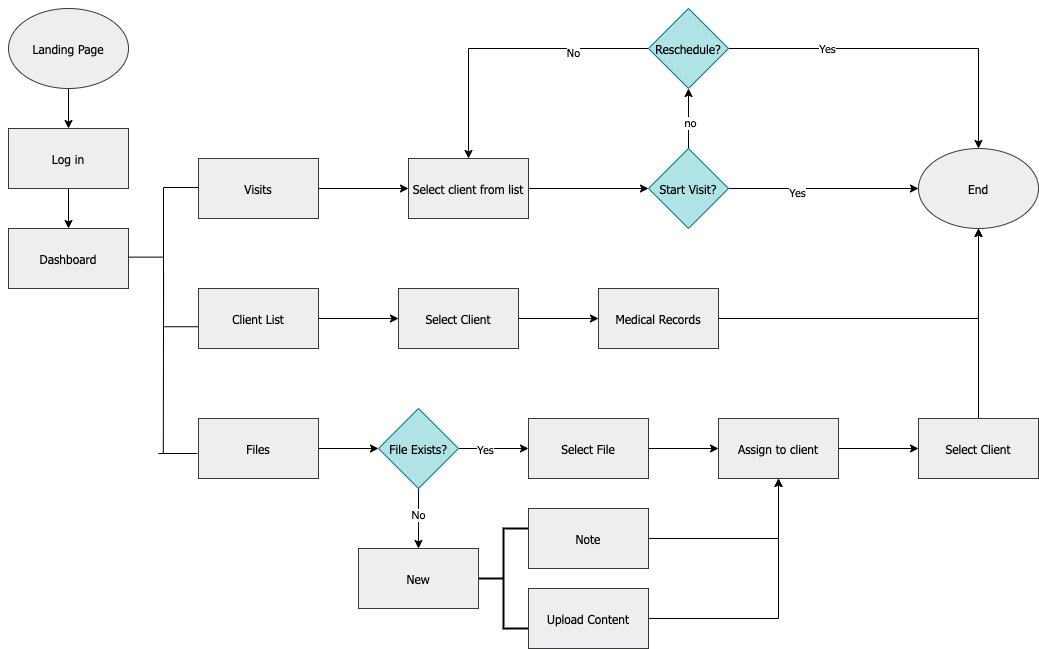

The diagram above was exported from draw.io. Its source (the exported page's mxGraphModel, read from the mxfile embedded in the PNG):
<mxGraphModel dx="1572" dy="938" grid="1" gridSize="10" guides="1" tooltips="1" connect="1" arrows="1" fold="1" page="1" pageScale="1" pageWidth="1100" pageHeight="850" math="0" shadow="0">
  <root>
    <mxCell id="GtDurmoJbK_hIG_V5_4p-0" />
    <mxCell id="GtDurmoJbK_hIG_V5_4p-1" parent="GtDurmoJbK_hIG_V5_4p-0" />
    <mxCell id="GtDurmoJbK_hIG_V5_4p-6" value="" style="edgeStyle=orthogonalEdgeStyle;rounded=0;orthogonalLoop=1;jettySize=auto;html=1;" parent="GtDurmoJbK_hIG_V5_4p-1" source="GtDurmoJbK_hIG_V5_4p-2" target="GtDurmoJbK_hIG_V5_4p-5" edge="1">
      <mxGeometry relative="1" as="geometry" />
    </mxCell>
    <mxCell id="GtDurmoJbK_hIG_V5_4p-9" value="" style="edgeStyle=orthogonalEdgeStyle;rounded=0;orthogonalLoop=1;jettySize=auto;html=1;" parent="GtDurmoJbK_hIG_V5_4p-1" source="GtDurmoJbK_hIG_V5_4p-5" target="GtDurmoJbK_hIG_V5_4p-8" edge="1">
      <mxGeometry relative="1" as="geometry" />
    </mxCell>
    <mxCell id="GtDurmoJbK_hIG_V5_4p-13" value="" style="edgeStyle=orthogonalEdgeStyle;rounded=0;orthogonalLoop=1;jettySize=auto;html=1;" parent="GtDurmoJbK_hIG_V5_4p-1" source="GtDurmoJbK_hIG_V5_4p-10" target="GtDurmoJbK_hIG_V5_4p-12" edge="1">
      <mxGeometry relative="1" as="geometry" />
    </mxCell>
    <mxCell id="vFshXf2Co3PJQgMwTe-K-1" value="" style="edgeStyle=orthogonalEdgeStyle;rounded=0;orthogonalLoop=1;jettySize=auto;html=1;" parent="GtDurmoJbK_hIG_V5_4p-1" source="GtDurmoJbK_hIG_V5_4p-12" target="vFshXf2Co3PJQgMwTe-K-0" edge="1">
      <mxGeometry relative="1" as="geometry" />
    </mxCell>
    <mxCell id="vFshXf2Co3PJQgMwTe-K-2" value="No" style="edgeLabel;html=1;align=center;verticalAlign=middle;resizable=0;points=[];" parent="vFshXf2Co3PJQgMwTe-K-1" vertex="1" connectable="0">
      <mxGeometry x="-0.1492" y="-1" relative="1" as="geometry">
        <mxPoint as="offset" />
      </mxGeometry>
    </mxCell>
    <mxCell id="vFshXf2Co3PJQgMwTe-K-3" value="" style="strokeWidth=2;html=1;shape=mxgraph.flowchart.annotation_2;align=left;labelPosition=right;pointerEvents=1;" parent="GtDurmoJbK_hIG_V5_4p-1" vertex="1">
      <mxGeometry x="510" y="590" width="50" height="100" as="geometry" />
    </mxCell>
    <mxCell id="vFshXf2Co3PJQgMwTe-K-16" value="" style="edgeStyle=orthogonalEdgeStyle;rounded=0;orthogonalLoop=1;jettySize=auto;html=1;" parent="GtDurmoJbK_hIG_V5_4p-1" source="vFshXf2Co3PJQgMwTe-K-8" target="vFshXf2Co3PJQgMwTe-K-15" edge="1">
      <mxGeometry relative="1" as="geometry" />
    </mxCell>
    <mxCell id="vFshXf2Co3PJQgMwTe-K-20" value="" style="edgeStyle=orthogonalEdgeStyle;rounded=0;orthogonalLoop=1;jettySize=auto;html=1;" parent="GtDurmoJbK_hIG_V5_4p-1" source="vFshXf2Co3PJQgMwTe-K-17" target="vFshXf2Co3PJQgMwTe-K-19" edge="1">
      <mxGeometry relative="1" as="geometry" />
    </mxCell>
    <mxCell id="GtDurmoJbK_hIG_V5_4p-2" value="Landing Page" style="ellipse;whiteSpace=wrap;html=1;sketch=0;fontFamily=Tahoma;fillColor=#eeeeee;strokeColor=#36393d;" parent="GtDurmoJbK_hIG_V5_4p-1" vertex="1">
      <mxGeometry x="40" y="70" width="120" height="80" as="geometry" />
    </mxCell>
    <mxCell id="GtDurmoJbK_hIG_V5_4p-5" value="Log in" style="whiteSpace=wrap;html=1;fontFamily=Tahoma;fillColor=#eeeeee;strokeColor=#36393d;" parent="GtDurmoJbK_hIG_V5_4p-1" vertex="1">
      <mxGeometry x="40" y="190" width="120" height="60" as="geometry" />
    </mxCell>
    <mxCell id="GtDurmoJbK_hIG_V5_4p-8" value="Dashboard" style="whiteSpace=wrap;html=1;fontFamily=Tahoma;fillColor=#eeeeee;strokeColor=#36393d;" parent="GtDurmoJbK_hIG_V5_4p-1" vertex="1">
      <mxGeometry x="40" y="290" width="120" height="60" as="geometry" />
    </mxCell>
    <mxCell id="GtDurmoJbK_hIG_V5_4p-10" value="Files" style="whiteSpace=wrap;html=1;fontFamily=Tahoma;fillColor=#eeeeee;strokeColor=#36393d;" parent="GtDurmoJbK_hIG_V5_4p-1" vertex="1">
      <mxGeometry x="230" y="480" width="120" height="60" as="geometry" />
    </mxCell>
    <mxCell id="KMYbmOr2q9sBfE-kNAbV-8" value="" style="edgeStyle=orthogonalEdgeStyle;rounded=0;orthogonalLoop=1;jettySize=auto;html=1;fontFamily=Tahoma;" parent="GtDurmoJbK_hIG_V5_4p-1" source="GtDurmoJbK_hIG_V5_4p-12" target="vFshXf2Co3PJQgMwTe-K-8" edge="1">
      <mxGeometry relative="1" as="geometry" />
    </mxCell>
    <mxCell id="KMYbmOr2q9sBfE-kNAbV-9" value="Yes" style="edgeLabel;html=1;align=center;verticalAlign=middle;resizable=0;points=[];fontFamily=Tahoma;" parent="KMYbmOr2q9sBfE-kNAbV-8" vertex="1" connectable="0">
      <mxGeometry x="-0.2736" relative="1" as="geometry">
        <mxPoint as="offset" />
      </mxGeometry>
    </mxCell>
    <mxCell id="GtDurmoJbK_hIG_V5_4p-12" value="File Exists?" style="rhombus;whiteSpace=wrap;html=1;fontFamily=Tahoma;fillColor=#b0e3e6;strokeColor=#0e8088;" parent="GtDurmoJbK_hIG_V5_4p-1" vertex="1">
      <mxGeometry x="410" y="470" width="80" height="80" as="geometry" />
    </mxCell>
    <mxCell id="vFshXf2Co3PJQgMwTe-K-0" value="New" style="whiteSpace=wrap;html=1;fontFamily=Tahoma;fillColor=#eeeeee;strokeColor=#36393d;" parent="GtDurmoJbK_hIG_V5_4p-1" vertex="1">
      <mxGeometry x="390" y="610" width="120" height="60" as="geometry" />
    </mxCell>
    <mxCell id="KMYbmOr2q9sBfE-kNAbV-13" value="" style="edgeStyle=orthogonalEdgeStyle;rounded=0;orthogonalLoop=1;jettySize=auto;html=1;fontFamily=Tahoma;entryX=0.5;entryY=1;entryDx=0;entryDy=0;" parent="GtDurmoJbK_hIG_V5_4p-1" source="vFshXf2Co3PJQgMwTe-K-4" target="vFshXf2Co3PJQgMwTe-K-15" edge="1">
      <mxGeometry relative="1" as="geometry">
        <mxPoint x="700" y="530" as="targetPoint" />
      </mxGeometry>
    </mxCell>
    <mxCell id="vFshXf2Co3PJQgMwTe-K-4" value="Note" style="whiteSpace=wrap;html=1;fontFamily=Tahoma;fillColor=#eeeeee;strokeColor=#36393d;" parent="GtDurmoJbK_hIG_V5_4p-1" vertex="1">
      <mxGeometry x="560" y="570" width="120" height="60" as="geometry" />
    </mxCell>
    <mxCell id="KMYbmOr2q9sBfE-kNAbV-16" value="" style="edgeStyle=orthogonalEdgeStyle;rounded=0;orthogonalLoop=1;jettySize=auto;html=1;fontFamily=Tahoma;entryX=0.5;entryY=1;entryDx=0;entryDy=0;" parent="GtDurmoJbK_hIG_V5_4p-1" source="vFshXf2Co3PJQgMwTe-K-5" target="vFshXf2Co3PJQgMwTe-K-15" edge="1">
      <mxGeometry relative="1" as="geometry">
        <mxPoint x="700" y="610" as="targetPoint" />
      </mxGeometry>
    </mxCell>
    <mxCell id="vFshXf2Co3PJQgMwTe-K-5" value="Upload Content" style="whiteSpace=wrap;html=1;fontFamily=Tahoma;fillColor=#eeeeee;strokeColor=#36393d;" parent="GtDurmoJbK_hIG_V5_4p-1" vertex="1">
      <mxGeometry x="560" y="650" width="120" height="60" as="geometry" />
    </mxCell>
    <mxCell id="vFshXf2Co3PJQgMwTe-K-8" value="Select File" style="whiteSpace=wrap;html=1;fontFamily=Tahoma;fillColor=#eeeeee;strokeColor=#36393d;" parent="GtDurmoJbK_hIG_V5_4p-1" vertex="1">
      <mxGeometry x="560" y="480" width="120" height="60" as="geometry" />
    </mxCell>
    <mxCell id="XXLj22rgcl2CjAzchKvk-2" value="" style="edgeStyle=orthogonalEdgeStyle;rounded=0;orthogonalLoop=1;jettySize=auto;html=1;fontFamily=Tahoma;" parent="GtDurmoJbK_hIG_V5_4p-1" source="vFshXf2Co3PJQgMwTe-K-15" target="vFshXf2Co3PJQgMwTe-K-17" edge="1">
      <mxGeometry relative="1" as="geometry" />
    </mxCell>
    <mxCell id="vFshXf2Co3PJQgMwTe-K-15" value="Assign to client" style="whiteSpace=wrap;html=1;fontFamily=Tahoma;fillColor=#eeeeee;strokeColor=#36393d;" parent="GtDurmoJbK_hIG_V5_4p-1" vertex="1">
      <mxGeometry x="750" y="480" width="120" height="60" as="geometry" />
    </mxCell>
    <mxCell id="vFshXf2Co3PJQgMwTe-K-17" value="Select Client" style="whiteSpace=wrap;html=1;fontFamily=Tahoma;fillColor=#eeeeee;strokeColor=#36393d;" parent="GtDurmoJbK_hIG_V5_4p-1" vertex="1">
      <mxGeometry x="950" y="480" width="120" height="60" as="geometry" />
    </mxCell>
    <mxCell id="vFshXf2Co3PJQgMwTe-K-19" value="End" style="ellipse;whiteSpace=wrap;html=1;fontFamily=Tahoma;fillColor=#eeeeee;strokeColor=#36393d;" parent="GtDurmoJbK_hIG_V5_4p-1" vertex="1">
      <mxGeometry x="950" y="210" width="120" height="80" as="geometry" />
    </mxCell>
    <mxCell id="XXLj22rgcl2CjAzchKvk-0" value="" style="strokeWidth=1;html=1;shape=mxgraph.flowchart.annotation_2;align=left;labelPosition=right;pointerEvents=1;" parent="GtDurmoJbK_hIG_V5_4p-1" vertex="1">
      <mxGeometry x="160" y="249" width="70" height="139.25" as="geometry" />
    </mxCell>
    <mxCell id="Q69eT53jC5HoggBJBLAC-2" value="" style="edgeStyle=orthogonalEdgeStyle;rounded=0;orthogonalLoop=1;jettySize=auto;html=1;fontFamily=Tahoma;" parent="GtDurmoJbK_hIG_V5_4p-1" source="Q69eT53jC5HoggBJBLAC-0" target="Q69eT53jC5HoggBJBLAC-1" edge="1">
      <mxGeometry relative="1" as="geometry" />
    </mxCell>
    <mxCell id="Q69eT53jC5HoggBJBLAC-0" value="Client List" style="whiteSpace=wrap;html=1;fontFamily=Tahoma;fillColor=#eeeeee;strokeColor=#36393d;" parent="GtDurmoJbK_hIG_V5_4p-1" vertex="1">
      <mxGeometry x="230" y="350" width="120" height="60" as="geometry" />
    </mxCell>
    <mxCell id="Q69eT53jC5HoggBJBLAC-4" value="" style="edgeStyle=orthogonalEdgeStyle;rounded=0;orthogonalLoop=1;jettySize=auto;html=1;fontFamily=Tahoma;" parent="GtDurmoJbK_hIG_V5_4p-1" source="Q69eT53jC5HoggBJBLAC-1" target="Q69eT53jC5HoggBJBLAC-3" edge="1">
      <mxGeometry relative="1" as="geometry" />
    </mxCell>
    <mxCell id="Q69eT53jC5HoggBJBLAC-1" value="Select Client" style="whiteSpace=wrap;html=1;fontFamily=Tahoma;strokeColor=#36393d;fillColor=#eeeeee;" parent="GtDurmoJbK_hIG_V5_4p-1" vertex="1">
      <mxGeometry x="430" y="350" width="120" height="60" as="geometry" />
    </mxCell>
    <mxCell id="Q69eT53jC5HoggBJBLAC-6" value="" style="edgeStyle=orthogonalEdgeStyle;rounded=0;orthogonalLoop=1;jettySize=auto;html=1;fontFamily=Tahoma;exitX=1;exitY=0.5;exitDx=0;exitDy=0;" parent="GtDurmoJbK_hIG_V5_4p-1" source="Q69eT53jC5HoggBJBLAC-3" target="vFshXf2Co3PJQgMwTe-K-19" edge="1">
      <mxGeometry relative="1" as="geometry">
        <mxPoint x="760" y="380" as="sourcePoint" />
        <mxPoint x="830" y="260.0000000000001" as="targetPoint" />
        <Array as="points">
          <mxPoint x="1010" y="380" />
        </Array>
      </mxGeometry>
    </mxCell>
    <mxCell id="Q69eT53jC5HoggBJBLAC-3" value="Medical Records" style="whiteSpace=wrap;html=1;fontFamily=Tahoma;strokeColor=#36393d;fillColor=#eeeeee;" parent="GtDurmoJbK_hIG_V5_4p-1" vertex="1">
      <mxGeometry x="630" y="350" width="120" height="60" as="geometry" />
    </mxCell>
    <mxCell id="Q69eT53jC5HoggBJBLAC-11" value="" style="edgeStyle=orthogonalEdgeStyle;rounded=0;orthogonalLoop=1;jettySize=auto;html=1;fontFamily=Tahoma;" parent="GtDurmoJbK_hIG_V5_4p-1" source="Q69eT53jC5HoggBJBLAC-9" target="Q69eT53jC5HoggBJBLAC-10" edge="1">
      <mxGeometry relative="1" as="geometry" />
    </mxCell>
    <mxCell id="Q69eT53jC5HoggBJBLAC-9" value="Visits" style="whiteSpace=wrap;html=1;fontFamily=Tahoma;fillColor=#eeeeee;strokeColor=#36393d;" parent="GtDurmoJbK_hIG_V5_4p-1" vertex="1">
      <mxGeometry x="230" y="220" width="120" height="60" as="geometry" />
    </mxCell>
    <mxCell id="Q69eT53jC5HoggBJBLAC-16" value="" style="edgeStyle=orthogonalEdgeStyle;rounded=0;orthogonalLoop=1;jettySize=auto;html=1;fontFamily=Tahoma;" parent="GtDurmoJbK_hIG_V5_4p-1" source="Q69eT53jC5HoggBJBLAC-10" target="Q69eT53jC5HoggBJBLAC-14" edge="1">
      <mxGeometry relative="1" as="geometry" />
    </mxCell>
    <mxCell id="Q69eT53jC5HoggBJBLAC-10" value="Select client from list" style="whiteSpace=wrap;html=1;fontFamily=Tahoma;fillColor=#eeeeee;strokeColor=#36393d;" parent="GtDurmoJbK_hIG_V5_4p-1" vertex="1">
      <mxGeometry x="440" y="220" width="120" height="60" as="geometry" />
    </mxCell>
    <mxCell id="Q69eT53jC5HoggBJBLAC-17" value="" style="edgeStyle=orthogonalEdgeStyle;rounded=0;orthogonalLoop=1;jettySize=auto;html=1;fontFamily=Tahoma;" parent="GtDurmoJbK_hIG_V5_4p-1" source="Q69eT53jC5HoggBJBLAC-14" target="vFshXf2Co3PJQgMwTe-K-19" edge="1">
      <mxGeometry relative="1" as="geometry" />
    </mxCell>
    <mxCell id="Q69eT53jC5HoggBJBLAC-18" value="Yes" style="edgeLabel;html=1;align=center;verticalAlign=middle;resizable=0;points=[];fontFamily=Tahoma;" parent="Q69eT53jC5HoggBJBLAC-17" vertex="1" connectable="0">
      <mxGeometry x="-0.2768" y="-3" relative="1" as="geometry">
        <mxPoint as="offset" />
      </mxGeometry>
    </mxCell>
    <mxCell id="Q69eT53jC5HoggBJBLAC-21" value="" style="edgeStyle=orthogonalEdgeStyle;rounded=0;orthogonalLoop=1;jettySize=auto;html=1;fontFamily=Tahoma;" parent="GtDurmoJbK_hIG_V5_4p-1" source="Q69eT53jC5HoggBJBLAC-14" target="Q69eT53jC5HoggBJBLAC-20" edge="1">
      <mxGeometry relative="1" as="geometry" />
    </mxCell>
    <mxCell id="l3kAQQNwFhaahklbIPTp-0" value="no" style="edgeLabel;html=1;align=center;verticalAlign=middle;resizable=0;points=[];" parent="Q69eT53jC5HoggBJBLAC-21" vertex="1" connectable="0">
      <mxGeometry x="-0.1333" y="-1" relative="1" as="geometry">
        <mxPoint as="offset" />
      </mxGeometry>
    </mxCell>
    <mxCell id="Q69eT53jC5HoggBJBLAC-14" value="Start Visit?" style="rhombus;whiteSpace=wrap;html=1;fontFamily=Tahoma;fillColor=#b0e3e6;strokeColor=#0e8088;" parent="GtDurmoJbK_hIG_V5_4p-1" vertex="1">
      <mxGeometry x="680" y="210" width="80" height="80" as="geometry" />
    </mxCell>
    <mxCell id="Q69eT53jC5HoggBJBLAC-23" value="" style="edgeStyle=orthogonalEdgeStyle;rounded=0;orthogonalLoop=1;jettySize=auto;html=1;fontFamily=Tahoma;" parent="GtDurmoJbK_hIG_V5_4p-1" source="Q69eT53jC5HoggBJBLAC-20" target="vFshXf2Co3PJQgMwTe-K-19" edge="1">
      <mxGeometry relative="1" as="geometry" />
    </mxCell>
    <mxCell id="Q69eT53jC5HoggBJBLAC-24" value="Yes" style="edgeLabel;html=1;align=center;verticalAlign=middle;resizable=0;points=[];fontFamily=Tahoma;" parent="Q69eT53jC5HoggBJBLAC-23" vertex="1" connectable="0">
      <mxGeometry x="-0.4401" y="1" relative="1" as="geometry">
        <mxPoint as="offset" />
      </mxGeometry>
    </mxCell>
    <mxCell id="Q69eT53jC5HoggBJBLAC-28" value="" style="edgeStyle=orthogonalEdgeStyle;rounded=0;orthogonalLoop=1;jettySize=auto;html=1;fontFamily=Tahoma;entryX=0.5;entryY=0;entryDx=0;entryDy=0;" parent="GtDurmoJbK_hIG_V5_4p-1" source="Q69eT53jC5HoggBJBLAC-20" target="Q69eT53jC5HoggBJBLAC-10" edge="1">
      <mxGeometry relative="1" as="geometry">
        <mxPoint x="580" y="70.00000000000011" as="targetPoint" />
      </mxGeometry>
    </mxCell>
    <mxCell id="Q69eT53jC5HoggBJBLAC-29" value="No" style="edgeLabel;html=1;align=center;verticalAlign=middle;resizable=0;points=[];fontFamily=Tahoma;" parent="Q69eT53jC5HoggBJBLAC-28" vertex="1" connectable="0">
      <mxGeometry x="-0.4748" y="3" relative="1" as="geometry">
        <mxPoint as="offset" />
      </mxGeometry>
    </mxCell>
    <mxCell id="Q69eT53jC5HoggBJBLAC-20" value="Reschedule?" style="rhombus;whiteSpace=wrap;html=1;fontFamily=Tahoma;fillColor=#b0e3e6;strokeColor=#0e8088;" parent="GtDurmoJbK_hIG_V5_4p-1" vertex="1">
      <mxGeometry x="680" y="70" width="80" height="80" as="geometry" />
    </mxCell>
    <mxCell id="4ljCouE_dTqJRHbgl487-0" value="" style="endArrow=none;html=1;" parent="GtDurmoJbK_hIG_V5_4p-1" edge="1">
      <mxGeometry width="50" height="50" relative="1" as="geometry">
        <mxPoint x="194.79999999999995" y="515" as="sourcePoint" />
        <mxPoint x="195.09000000000015" y="335" as="targetPoint" />
      </mxGeometry>
    </mxCell>
    <mxCell id="4ljCouE_dTqJRHbgl487-1" value="" style="endArrow=none;html=1;entryX=-0.009;entryY=0.583;entryDx=0;entryDy=0;entryPerimeter=0;" parent="GtDurmoJbK_hIG_V5_4p-1" target="GtDurmoJbK_hIG_V5_4p-10" edge="1">
      <mxGeometry width="50" height="50" relative="1" as="geometry">
        <mxPoint x="190" y="515" as="sourcePoint" />
        <mxPoint x="230" y="514.5" as="targetPoint" />
        <Array as="points" />
      </mxGeometry>
    </mxCell>
  </root>
</mxGraphModel>